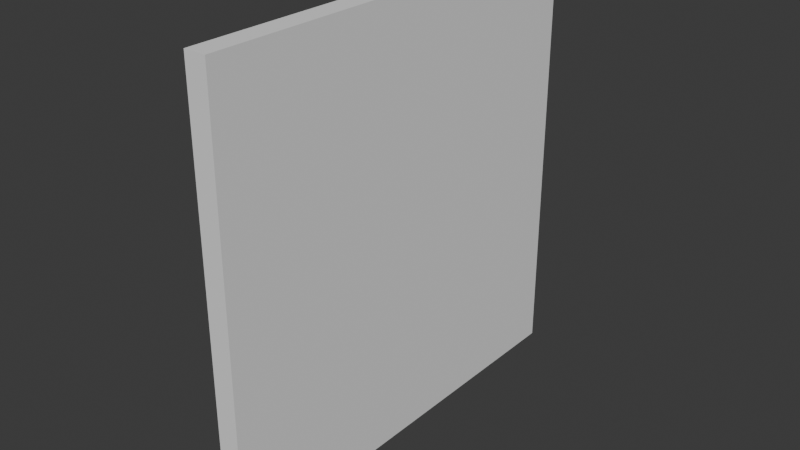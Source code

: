 # Source: wall.blend  (saved by Blender 4.0.36; exported with 4.5.12 LTS)
import bpy
from mathutils import Matrix  # noqa: F401  (used for matrix-valued properties, if any)

bpy.ops.wm.read_factory_settings(use_empty=True)
scene = bpy.context.scene
scene.name = 'Scene'

# ---- collections
col_collection = bpy.data.collections.new('Collection'); scene.collection.children.link(col_collection)

# ---- world
world_world = bpy.data.worlds.new('World'); scene.world = world_world
world_world.use_nodes = True; world_world.node_tree.nodes.clear()
_N = world_world.node_tree.nodes; _L = world_world.node_tree.links
n0 = _N.new('ShaderNodeOutputWorld'); n0.name = 'World Output'; n0.location = (300, 300)
n1 = _N.new('ShaderNodeBackground'); n1.name = 'Background'; n1.location = (10, 300)
n1.inputs[0].default_value = (0.05088, 0.05088, 0.05088, 1.0)
_L.new(n1.outputs[0], n0.inputs[0])
n0.is_active_output = True
world_world.color = (0.05088, 0.05088, 0.05088)
world_world.use_sun_shadow = False
world_world.sun_shadow_jitter_overblur = 0.0

# ---- meshes
me_cube = bpy.data.meshes.new('Cube')
me_cube.from_pydata([(-1.0, -1.0, -1.0), (-1.0, -1.0, 1.0), (-1.0, 1.0, -1.0), (-1.0, 1.0, 1.0), (1.0, -1.0, -1.0), (1.0, -1.0, 1.0), (1.0, 1.0, -1.0), (1.0, 1.0, 1.0)], [], [(0, 1, 3, 2), (2, 3, 7, 6), (6, 7, 5, 4), (4, 5, 1, 0), (2, 6, 4, 0), (7, 3, 1, 5)])
_uv = me_cube.uv_layers.new(name='UVMap')
_uv.uv.foreach_set('vector', [0.375, 0.0, 0.625, 0.0, 0.625, 0.25, 0.375, 0.25, 0.375, 0.25, 0.625, 0.25, 0.625, 0.5, 0.375, 0.5, 0.375, 0.5, 0.625, 0.5, 0.625, 0.75, 0.375, 0.75, 0.375, 0.75, 0.625, 0.75, 0.625, 1.0, 0.375, 1.0, 0.125, 0.5, 0.375, 0.5, 0.375, 0.75, 0.125, 0.75, 0.625, 0.5, 0.875, 0.5, 0.875, 0.75, 0.625, 0.75])
me_cube.update()

# ---- objects
ob_cube = bpy.data.objects.new('Cube', me_cube)

# ---- transforms, parenting, visibility, modifiers, constraints
ob_cube.location = (0.0, 0.0, 0.0)
ob_cube.scale = (0.2, 4.0, 4.0)

# ---- collection membership
col_collection.objects.link(ob_cube)

# ---- scene / render settings (as saved in the file)
scene.frame_start = 1; scene.frame_end = 250; scene.frame_set(1)
scene.render.engine = 'BLENDER_EEVEE_NEXT'
scene.cycles.sampling_pattern = 'TABULATED_SOBOL'
bpy.context.view_layer.update()

# ---- added for rendering (the .blend has no active camera and no usable light): camera, sun
cam_auto = bpy.data.cameras.new('AutoCamera')
cam_auto.lens = 50.0
cam_auto.sensor_width = 36.0
cam_auto.clip_end = 1000.0
ob_auto_camera = bpy.data.objects.new('AutoCamera', cam_auto)
scene.collection.objects.link(ob_auto_camera)
ob_auto_camera.location = (10.4743, -12.5691, 8.37941)
ob_auto_camera.rotation_euler = (1.09748, -7.21219e-08, 0.694738)
scene.camera = ob_auto_camera
light_auto_sun = bpy.data.lights.new('AutoSun', 'SUN')
light_auto_sun.energy = 3.0
light_auto_sun.angle = 0.0523599
ob_auto_sun = bpy.data.objects.new('AutoSun', light_auto_sun)
scene.collection.objects.link(ob_auto_sun)
ob_auto_sun.rotation_euler = (0.872665, 0.174533, 0.523599)
bpy.context.view_layer.update()
